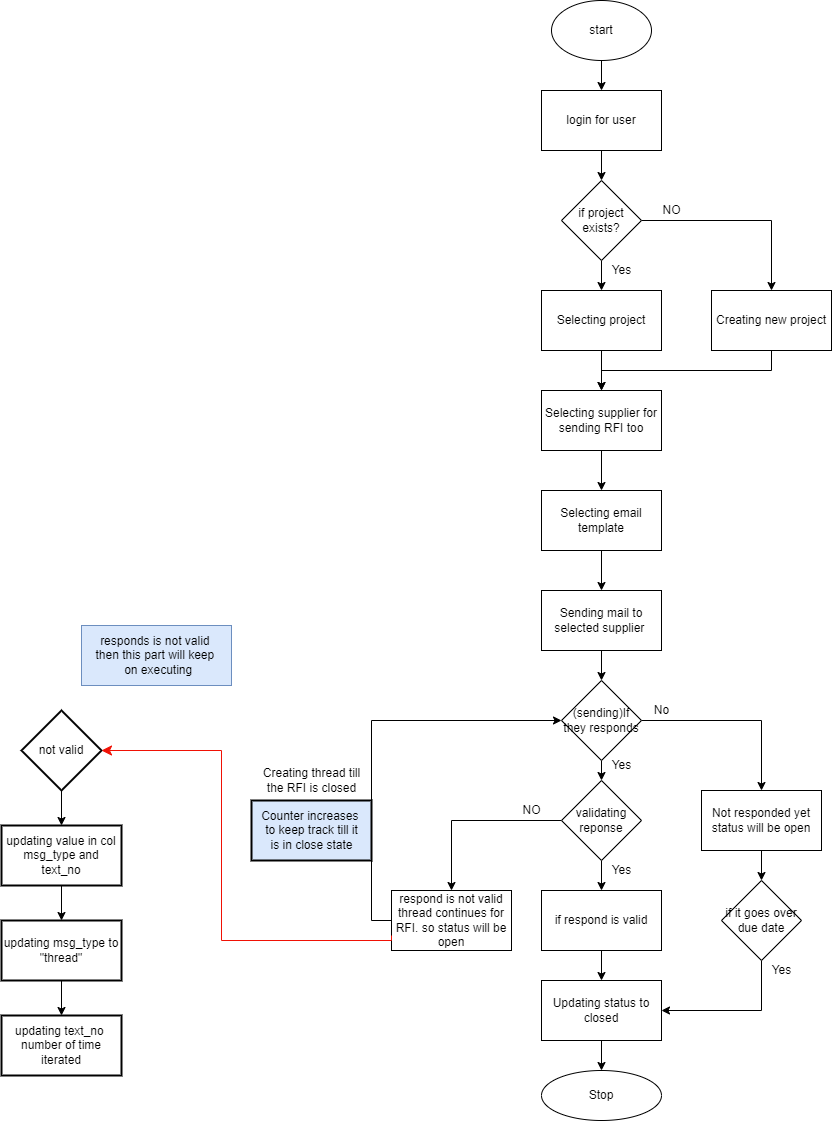

The diagram above was exported from draw.io. Its source (the exported page's mxGraphModel, read from the mxfile embedded in the PNG):
<mxGraphModel dx="2072" dy="608" grid="1" gridSize="10" guides="1" tooltips="1" connect="1" arrows="1" fold="1" page="1" pageScale="1" pageWidth="850" pageHeight="1100" math="0" shadow="0">
  <root>
    <mxCell id="0" />
    <mxCell id="1" parent="0" />
    <mxCell id="n8Yx6_h5-XUh8oTFZi1J-3" style="edgeStyle=orthogonalEdgeStyle;rounded=0;orthogonalLoop=1;jettySize=auto;html=1;exitX=0.5;exitY=1;exitDx=0;exitDy=0;entryX=0.5;entryY=0;entryDx=0;entryDy=0;" edge="1" parent="1" source="n8Yx6_h5-XUh8oTFZi1J-1" target="n8Yx6_h5-XUh8oTFZi1J-2">
      <mxGeometry relative="1" as="geometry" />
    </mxCell>
    <mxCell id="n8Yx6_h5-XUh8oTFZi1J-1" value="start" style="ellipse;whiteSpace=wrap;html=1;" vertex="1" parent="1">
      <mxGeometry x="400" y="60" width="100" height="60" as="geometry" />
    </mxCell>
    <mxCell id="n8Yx6_h5-XUh8oTFZi1J-5" style="edgeStyle=orthogonalEdgeStyle;rounded=0;orthogonalLoop=1;jettySize=auto;html=1;exitX=0.5;exitY=1;exitDx=0;exitDy=0;entryX=0.5;entryY=0;entryDx=0;entryDy=0;" edge="1" parent="1" source="n8Yx6_h5-XUh8oTFZi1J-2" target="n8Yx6_h5-XUh8oTFZi1J-4">
      <mxGeometry relative="1" as="geometry" />
    </mxCell>
    <mxCell id="n8Yx6_h5-XUh8oTFZi1J-2" value="login for user" style="rounded=0;whiteSpace=wrap;html=1;" vertex="1" parent="1">
      <mxGeometry x="390" y="150" width="120" height="60" as="geometry" />
    </mxCell>
    <mxCell id="n8Yx6_h5-XUh8oTFZi1J-8" style="edgeStyle=orthogonalEdgeStyle;rounded=0;orthogonalLoop=1;jettySize=auto;html=1;exitX=0.5;exitY=1;exitDx=0;exitDy=0;entryX=0.5;entryY=0;entryDx=0;entryDy=0;" edge="1" parent="1" source="n8Yx6_h5-XUh8oTFZi1J-4" target="n8Yx6_h5-XUh8oTFZi1J-6">
      <mxGeometry relative="1" as="geometry" />
    </mxCell>
    <mxCell id="n8Yx6_h5-XUh8oTFZi1J-9" style="edgeStyle=orthogonalEdgeStyle;rounded=0;orthogonalLoop=1;jettySize=auto;html=1;exitX=1;exitY=0.5;exitDx=0;exitDy=0;" edge="1" parent="1" source="n8Yx6_h5-XUh8oTFZi1J-4" target="n8Yx6_h5-XUh8oTFZi1J-7">
      <mxGeometry relative="1" as="geometry" />
    </mxCell>
    <mxCell id="n8Yx6_h5-XUh8oTFZi1J-4" value="if project exists?" style="rhombus;whiteSpace=wrap;html=1;" vertex="1" parent="1">
      <mxGeometry x="410" y="240" width="80" height="80" as="geometry" />
    </mxCell>
    <mxCell id="n8Yx6_h5-XUh8oTFZi1J-15" style="edgeStyle=orthogonalEdgeStyle;rounded=0;orthogonalLoop=1;jettySize=auto;html=1;exitX=0.5;exitY=1;exitDx=0;exitDy=0;entryX=0.5;entryY=0;entryDx=0;entryDy=0;" edge="1" parent="1" source="n8Yx6_h5-XUh8oTFZi1J-6" target="n8Yx6_h5-XUh8oTFZi1J-13">
      <mxGeometry relative="1" as="geometry" />
    </mxCell>
    <mxCell id="n8Yx6_h5-XUh8oTFZi1J-6" value="Selecting project" style="rounded=0;whiteSpace=wrap;html=1;" vertex="1" parent="1">
      <mxGeometry x="390" y="350" width="120" height="60" as="geometry" />
    </mxCell>
    <mxCell id="n8Yx6_h5-XUh8oTFZi1J-14" style="edgeStyle=orthogonalEdgeStyle;rounded=0;orthogonalLoop=1;jettySize=auto;html=1;exitX=0.5;exitY=1;exitDx=0;exitDy=0;" edge="1" parent="1" source="n8Yx6_h5-XUh8oTFZi1J-7" target="n8Yx6_h5-XUh8oTFZi1J-13">
      <mxGeometry relative="1" as="geometry" />
    </mxCell>
    <mxCell id="n8Yx6_h5-XUh8oTFZi1J-7" value="Creating new project" style="rounded=0;whiteSpace=wrap;html=1;" vertex="1" parent="1">
      <mxGeometry x="560" y="350" width="120" height="60" as="geometry" />
    </mxCell>
    <mxCell id="n8Yx6_h5-XUh8oTFZi1J-10" value="NO" style="text;html=1;align=center;verticalAlign=middle;resizable=0;points=[];autosize=1;strokeColor=none;fillColor=none;" vertex="1" parent="1">
      <mxGeometry x="500" y="255" width="40" height="30" as="geometry" />
    </mxCell>
    <mxCell id="n8Yx6_h5-XUh8oTFZi1J-12" value="Yes" style="text;html=1;align=center;verticalAlign=middle;resizable=0;points=[];autosize=1;strokeColor=none;fillColor=none;" vertex="1" parent="1">
      <mxGeometry x="450" y="315" width="40" height="30" as="geometry" />
    </mxCell>
    <mxCell id="n8Yx6_h5-XUh8oTFZi1J-17" style="edgeStyle=orthogonalEdgeStyle;rounded=0;orthogonalLoop=1;jettySize=auto;html=1;exitX=0.5;exitY=1;exitDx=0;exitDy=0;" edge="1" parent="1" source="n8Yx6_h5-XUh8oTFZi1J-13" target="n8Yx6_h5-XUh8oTFZi1J-16">
      <mxGeometry relative="1" as="geometry" />
    </mxCell>
    <mxCell id="n8Yx6_h5-XUh8oTFZi1J-13" value="Selecting supplier for sending RFI too" style="rounded=0;whiteSpace=wrap;html=1;" vertex="1" parent="1">
      <mxGeometry x="390" y="450" width="120" height="60" as="geometry" />
    </mxCell>
    <mxCell id="n8Yx6_h5-XUh8oTFZi1J-19" style="edgeStyle=orthogonalEdgeStyle;rounded=0;orthogonalLoop=1;jettySize=auto;html=1;exitX=0.5;exitY=1;exitDx=0;exitDy=0;entryX=0.5;entryY=0;entryDx=0;entryDy=0;" edge="1" parent="1" source="n8Yx6_h5-XUh8oTFZi1J-16" target="n8Yx6_h5-XUh8oTFZi1J-18">
      <mxGeometry relative="1" as="geometry" />
    </mxCell>
    <mxCell id="n8Yx6_h5-XUh8oTFZi1J-16" value="Selecting email template" style="rounded=0;whiteSpace=wrap;html=1;" vertex="1" parent="1">
      <mxGeometry x="390" y="550" width="120" height="60" as="geometry" />
    </mxCell>
    <mxCell id="n8Yx6_h5-XUh8oTFZi1J-21" style="edgeStyle=orthogonalEdgeStyle;rounded=0;orthogonalLoop=1;jettySize=auto;html=1;exitX=0.5;exitY=1;exitDx=0;exitDy=0;entryX=0.5;entryY=0;entryDx=0;entryDy=0;" edge="1" parent="1" source="n8Yx6_h5-XUh8oTFZi1J-18" target="n8Yx6_h5-XUh8oTFZi1J-20">
      <mxGeometry relative="1" as="geometry" />
    </mxCell>
    <mxCell id="n8Yx6_h5-XUh8oTFZi1J-18" value="Sending mail to selected supplier&amp;nbsp;" style="rounded=0;whiteSpace=wrap;html=1;" vertex="1" parent="1">
      <mxGeometry x="390" y="650" width="120" height="60" as="geometry" />
    </mxCell>
    <mxCell id="n8Yx6_h5-XUh8oTFZi1J-25" style="edgeStyle=orthogonalEdgeStyle;rounded=0;orthogonalLoop=1;jettySize=auto;html=1;exitX=0.5;exitY=1;exitDx=0;exitDy=0;entryX=0.5;entryY=0;entryDx=0;entryDy=0;" edge="1" parent="1" source="n8Yx6_h5-XUh8oTFZi1J-20" target="n8Yx6_h5-XUh8oTFZi1J-24">
      <mxGeometry relative="1" as="geometry" />
    </mxCell>
    <mxCell id="n8Yx6_h5-XUh8oTFZi1J-26" style="edgeStyle=orthogonalEdgeStyle;rounded=0;orthogonalLoop=1;jettySize=auto;html=1;exitX=1;exitY=0.5;exitDx=0;exitDy=0;entryX=0.5;entryY=0;entryDx=0;entryDy=0;" edge="1" parent="1" source="n8Yx6_h5-XUh8oTFZi1J-20" target="n8Yx6_h5-XUh8oTFZi1J-23">
      <mxGeometry relative="1" as="geometry" />
    </mxCell>
    <mxCell id="n8Yx6_h5-XUh8oTFZi1J-20" value="(sending)If they responds" style="rhombus;whiteSpace=wrap;html=1;rounded=0;" vertex="1" parent="1">
      <mxGeometry x="410" y="740" width="80" height="80" as="geometry" />
    </mxCell>
    <mxCell id="n8Yx6_h5-XUh8oTFZi1J-34" style="edgeStyle=orthogonalEdgeStyle;rounded=0;orthogonalLoop=1;jettySize=auto;html=1;exitX=0;exitY=0.5;exitDx=0;exitDy=0;entryX=0;entryY=0.5;entryDx=0;entryDy=0;" edge="1" parent="1" source="n8Yx6_h5-XUh8oTFZi1J-22" target="n8Yx6_h5-XUh8oTFZi1J-20">
      <mxGeometry relative="1" as="geometry" />
    </mxCell>
    <mxCell id="n8Yx6_h5-XUh8oTFZi1J-22" value="respond is not valid&lt;br&gt;thread continues for RFI. so status will be open" style="rounded=0;whiteSpace=wrap;html=1;" vertex="1" parent="1">
      <mxGeometry x="240" y="950" width="120" height="60" as="geometry" />
    </mxCell>
    <mxCell id="n8Yx6_h5-XUh8oTFZi1J-39" style="edgeStyle=orthogonalEdgeStyle;rounded=0;orthogonalLoop=1;jettySize=auto;html=1;exitX=0.5;exitY=1;exitDx=0;exitDy=0;entryX=0.5;entryY=0;entryDx=0;entryDy=0;" edge="1" parent="1" source="n8Yx6_h5-XUh8oTFZi1J-23" target="n8Yx6_h5-XUh8oTFZi1J-38">
      <mxGeometry relative="1" as="geometry" />
    </mxCell>
    <mxCell id="n8Yx6_h5-XUh8oTFZi1J-23" value="Not responded yet&lt;br&gt;status will be open" style="rounded=0;whiteSpace=wrap;html=1;" vertex="1" parent="1">
      <mxGeometry x="550" y="850" width="120" height="60" as="geometry" />
    </mxCell>
    <mxCell id="n8Yx6_h5-XUh8oTFZi1J-28" style="edgeStyle=orthogonalEdgeStyle;rounded=0;orthogonalLoop=1;jettySize=auto;html=1;exitX=0.5;exitY=1;exitDx=0;exitDy=0;entryX=0.5;entryY=0;entryDx=0;entryDy=0;" edge="1" parent="1" source="n8Yx6_h5-XUh8oTFZi1J-24" target="n8Yx6_h5-XUh8oTFZi1J-27">
      <mxGeometry relative="1" as="geometry" />
    </mxCell>
    <mxCell id="n8Yx6_h5-XUh8oTFZi1J-29" style="edgeStyle=orthogonalEdgeStyle;rounded=0;orthogonalLoop=1;jettySize=auto;html=1;exitX=0;exitY=0.5;exitDx=0;exitDy=0;entryX=0.5;entryY=0;entryDx=0;entryDy=0;" edge="1" parent="1" source="n8Yx6_h5-XUh8oTFZi1J-24" target="n8Yx6_h5-XUh8oTFZi1J-22">
      <mxGeometry relative="1" as="geometry" />
    </mxCell>
    <mxCell id="n8Yx6_h5-XUh8oTFZi1J-24" value="validating reponse" style="rhombus;whiteSpace=wrap;html=1;rounded=0;" vertex="1" parent="1">
      <mxGeometry x="410" y="840" width="80" height="80" as="geometry" />
    </mxCell>
    <mxCell id="n8Yx6_h5-XUh8oTFZi1J-33" style="edgeStyle=orthogonalEdgeStyle;rounded=0;orthogonalLoop=1;jettySize=auto;html=1;exitX=0.5;exitY=1;exitDx=0;exitDy=0;entryX=0.5;entryY=0;entryDx=0;entryDy=0;" edge="1" parent="1" source="n8Yx6_h5-XUh8oTFZi1J-27" target="n8Yx6_h5-XUh8oTFZi1J-32">
      <mxGeometry relative="1" as="geometry" />
    </mxCell>
    <mxCell id="n8Yx6_h5-XUh8oTFZi1J-27" value="if respond is valid" style="rounded=0;whiteSpace=wrap;html=1;" vertex="1" parent="1">
      <mxGeometry x="390" y="950" width="120" height="60" as="geometry" />
    </mxCell>
    <mxCell id="n8Yx6_h5-XUh8oTFZi1J-30" value="NO" style="text;html=1;align=center;verticalAlign=middle;resizable=0;points=[];autosize=1;strokeColor=none;fillColor=none;" vertex="1" parent="1">
      <mxGeometry x="360" y="855" width="40" height="30" as="geometry" />
    </mxCell>
    <mxCell id="n8Yx6_h5-XUh8oTFZi1J-31" value="Yes" style="text;html=1;align=center;verticalAlign=middle;resizable=0;points=[];autosize=1;strokeColor=none;fillColor=none;" vertex="1" parent="1">
      <mxGeometry x="450" y="915" width="40" height="30" as="geometry" />
    </mxCell>
    <mxCell id="n8Yx6_h5-XUh8oTFZi1J-44" style="edgeStyle=orthogonalEdgeStyle;rounded=0;orthogonalLoop=1;jettySize=auto;html=1;exitX=0.5;exitY=1;exitDx=0;exitDy=0;entryX=0.5;entryY=0;entryDx=0;entryDy=0;" edge="1" parent="1" source="n8Yx6_h5-XUh8oTFZi1J-32" target="n8Yx6_h5-XUh8oTFZi1J-43">
      <mxGeometry relative="1" as="geometry" />
    </mxCell>
    <mxCell id="n8Yx6_h5-XUh8oTFZi1J-32" value="Updating status to closed" style="rounded=0;whiteSpace=wrap;html=1;" vertex="1" parent="1">
      <mxGeometry x="390" y="1040" width="120" height="60" as="geometry" />
    </mxCell>
    <mxCell id="n8Yx6_h5-XUh8oTFZi1J-35" value="Creating thread till &lt;br&gt;the RFI is closed" style="text;html=1;align=center;verticalAlign=middle;resizable=0;points=[];autosize=1;strokeColor=none;fillColor=none;" vertex="1" parent="1">
      <mxGeometry x="100" y="820" width="120" height="40" as="geometry" />
    </mxCell>
    <mxCell id="n8Yx6_h5-XUh8oTFZi1J-36" value="Yes" style="text;html=1;align=center;verticalAlign=middle;resizable=0;points=[];autosize=1;strokeColor=none;fillColor=none;" vertex="1" parent="1">
      <mxGeometry x="450" y="810" width="40" height="30" as="geometry" />
    </mxCell>
    <mxCell id="n8Yx6_h5-XUh8oTFZi1J-37" value="No" style="text;html=1;align=center;verticalAlign=middle;resizable=0;points=[];autosize=1;strokeColor=none;fillColor=none;" vertex="1" parent="1">
      <mxGeometry x="490" y="755" width="40" height="30" as="geometry" />
    </mxCell>
    <mxCell id="n8Yx6_h5-XUh8oTFZi1J-41" style="edgeStyle=orthogonalEdgeStyle;rounded=0;orthogonalLoop=1;jettySize=auto;html=1;exitX=0.5;exitY=1;exitDx=0;exitDy=0;entryX=1;entryY=0.5;entryDx=0;entryDy=0;" edge="1" parent="1" source="n8Yx6_h5-XUh8oTFZi1J-38" target="n8Yx6_h5-XUh8oTFZi1J-32">
      <mxGeometry relative="1" as="geometry" />
    </mxCell>
    <mxCell id="n8Yx6_h5-XUh8oTFZi1J-38" value="if it goes over due date" style="rhombus;whiteSpace=wrap;html=1;" vertex="1" parent="1">
      <mxGeometry x="570" y="940" width="80" height="80" as="geometry" />
    </mxCell>
    <mxCell id="n8Yx6_h5-XUh8oTFZi1J-42" value="Yes" style="text;html=1;align=center;verticalAlign=middle;resizable=0;points=[];autosize=1;strokeColor=none;fillColor=none;" vertex="1" parent="1">
      <mxGeometry x="610" y="1015" width="40" height="30" as="geometry" />
    </mxCell>
    <mxCell id="n8Yx6_h5-XUh8oTFZi1J-43" value="Stop" style="ellipse;whiteSpace=wrap;html=1;" vertex="1" parent="1">
      <mxGeometry x="390" y="1130" width="120" height="50" as="geometry" />
    </mxCell>
    <mxCell id="n8Yx6_h5-XUh8oTFZi1J-45" value="Counter increases&amp;nbsp;&lt;br&gt;to keep track till it &lt;br&gt;is in close state" style="text;html=1;align=center;verticalAlign=middle;resizable=0;points=[];autosize=1;strokeColor=#000000;fillColor=#dae8fc;strokeWidth=2;" vertex="1" parent="1">
      <mxGeometry x="100" y="860" width="120" height="60" as="geometry" />
    </mxCell>
    <mxCell id="n8Yx6_h5-XUh8oTFZi1J-49" style="edgeStyle=orthogonalEdgeStyle;rounded=0;orthogonalLoop=1;jettySize=auto;html=1;exitX=0.5;exitY=1;exitDx=0;exitDy=0;entryX=0.5;entryY=1;entryDx=0;entryDy=0;" edge="1" parent="1" source="n8Yx6_h5-XUh8oTFZi1J-47" target="n8Yx6_h5-XUh8oTFZi1J-48">
      <mxGeometry relative="1" as="geometry" />
    </mxCell>
    <mxCell id="n8Yx6_h5-XUh8oTFZi1J-47" value="not valid" style="rhombus;whiteSpace=wrap;html=1;strokeColor=#000000;strokeWidth=2;" vertex="1" parent="1">
      <mxGeometry x="-130" y="770" width="80" height="80" as="geometry" />
    </mxCell>
    <mxCell id="n8Yx6_h5-XUh8oTFZi1J-52" style="edgeStyle=orthogonalEdgeStyle;rounded=0;orthogonalLoop=1;jettySize=auto;html=1;exitX=0.5;exitY=0;exitDx=0;exitDy=0;entryX=0.5;entryY=0;entryDx=0;entryDy=0;" edge="1" parent="1" source="n8Yx6_h5-XUh8oTFZi1J-48" target="n8Yx6_h5-XUh8oTFZi1J-50">
      <mxGeometry relative="1" as="geometry" />
    </mxCell>
    <mxCell id="n8Yx6_h5-XUh8oTFZi1J-48" value="updating value in col msg_type and text_no" style="rounded=0;whiteSpace=wrap;html=1;strokeColor=#000000;strokeWidth=2;direction=west;" vertex="1" parent="1">
      <mxGeometry x="-150" y="885" width="120" height="60" as="geometry" />
    </mxCell>
    <mxCell id="n8Yx6_h5-XUh8oTFZi1J-53" value="" style="edgeStyle=orthogonalEdgeStyle;rounded=0;orthogonalLoop=1;jettySize=auto;html=1;" edge="1" parent="1" source="n8Yx6_h5-XUh8oTFZi1J-50" target="n8Yx6_h5-XUh8oTFZi1J-51">
      <mxGeometry relative="1" as="geometry" />
    </mxCell>
    <mxCell id="n8Yx6_h5-XUh8oTFZi1J-50" value="updating msg_type to &quot;thread&quot;" style="rounded=0;whiteSpace=wrap;html=1;strokeColor=#000000;strokeWidth=2;" vertex="1" parent="1">
      <mxGeometry x="-150" y="980" width="120" height="60" as="geometry" />
    </mxCell>
    <mxCell id="n8Yx6_h5-XUh8oTFZi1J-51" value="updating text_no&amp;nbsp; number of time iterated" style="rounded=0;whiteSpace=wrap;html=1;strokeColor=#000000;strokeWidth=2;" vertex="1" parent="1">
      <mxGeometry x="-150" y="1075" width="120" height="60" as="geometry" />
    </mxCell>
    <mxCell id="n8Yx6_h5-XUh8oTFZi1J-55" value="responds is not valid&amp;nbsp;&lt;br&gt;then this part will keep&amp;nbsp;&lt;br&gt;&amp;nbsp;on executing" style="text;html=1;align=center;verticalAlign=middle;resizable=0;points=[];autosize=1;strokeColor=#6c8ebf;fillColor=#dae8fc;" vertex="1" parent="1">
      <mxGeometry x="-70" y="685" width="150" height="60" as="geometry" />
    </mxCell>
    <mxCell id="n8Yx6_h5-XUh8oTFZi1J-59" value="" style="edgeStyle=segmentEdgeStyle;endArrow=classic;html=1;curved=0;rounded=0;endSize=8;startSize=8;sourcePerimeterSpacing=0;targetPerimeterSpacing=0;exitX=0;exitY=0.75;exitDx=0;exitDy=0;fillColor=#f8cecc;strokeColor=#f01105;" edge="1" parent="1" source="n8Yx6_h5-XUh8oTFZi1J-22" target="n8Yx6_h5-XUh8oTFZi1J-47">
      <mxGeometry width="100" relative="1" as="geometry">
        <mxPoint x="220" y="1000" as="sourcePoint" />
        <mxPoint x="230" y="1030" as="targetPoint" />
        <Array as="points">
          <mxPoint x="240" y="1000" />
          <mxPoint x="70" y="1000" />
          <mxPoint x="70" y="810" />
        </Array>
      </mxGeometry>
    </mxCell>
  </root>
</mxGraphModel>